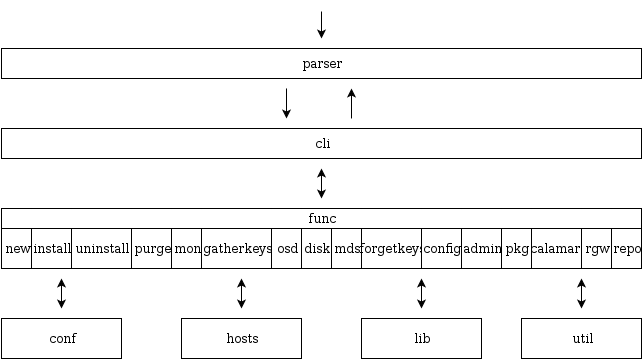

The diagram above was exported from draw.io. Its source (the exported page's mxGraphModel, read from the mxfile embedded in the PNG):
<mxGraphModel dx="952" dy="591" grid="1" gridSize="10" guides="1" tooltips="1" connect="1" arrows="1" fold="1" page="1" pageScale="1" pageWidth="826" pageHeight="1169" background="#ffffff" math="0" shadow="0">
  <root>
    <mxCell id="0" />
    <mxCell id="1" parent="0" />
    <mxCell id="3" value="purge" style="html=1;rounded=0;shadow=0;glass=0;comic=0;align=center;whiteSpace=wrap;" parent="1" vertex="1">
      <mxGeometry x="210" y="400" width="40" height="40" as="geometry" />
    </mxCell>
    <mxCell id="30" value="cli" style="whiteSpace=wrap;html=1;rounded=0;shadow=0;glass=0;comic=0;align=center;" parent="1" vertex="1">
      <mxGeometry x="80" y="300" width="640" height="30" as="geometry" />
    </mxCell>
    <mxCell id="31" value="parser" style="whiteSpace=wrap;html=1;rounded=0;shadow=0;glass=0;comic=0;align=center;" parent="1" vertex="1">
      <mxGeometry x="80" y="220" width="640" height="30" as="geometry" />
    </mxCell>
    <mxCell id="32" value="" style="endArrow=classic;html=1;" parent="1" edge="1">
      <mxGeometry width="50" height="50" relative="1" as="geometry">
        <mxPoint x="400" y="190" as="sourcePoint" />
        <mxPoint x="400" y="210" as="targetPoint" />
        <Array as="points">
          <mxPoint x="400" y="180" />
        </Array>
      </mxGeometry>
    </mxCell>
    <mxCell id="33" value="" style="endArrow=classic;html=1;" parent="1" edge="1">
      <mxGeometry width="50" height="50" relative="1" as="geometry">
        <mxPoint x="365" y="260" as="sourcePoint" />
        <mxPoint x="365" y="290" as="targetPoint" />
      </mxGeometry>
    </mxCell>
    <mxCell id="38" value="" style="endArrow=classic;html=1;" parent="1" edge="1">
      <mxGeometry width="50" height="50" relative="1" as="geometry">
        <mxPoint x="430" y="290" as="sourcePoint" />
        <mxPoint x="430" y="260" as="targetPoint" />
      </mxGeometry>
    </mxCell>
    <mxCell id="39" value="func" style="whiteSpace=wrap;html=1;rounded=0;shadow=0;glass=0;comic=0;align=center;" parent="1" vertex="1">
      <mxGeometry x="80" y="380" width="640" height="20" as="geometry" />
    </mxCell>
    <mxCell id="40" value="" style="endArrow=classic;startArrow=classic;html=1;exitX=0.5;exitY=0;" parent="1" edge="1">
      <mxGeometry width="50" height="50" relative="1" as="geometry">
        <mxPoint x="400" y="370" as="sourcePoint" />
        <mxPoint x="400" y="340" as="targetPoint" />
      </mxGeometry>
    </mxCell>
    <mxCell id="41" value="mon" style="html=1;rounded=0;shadow=0;glass=0;comic=0;align=center;whiteSpace=wrap;" parent="1" vertex="1">
      <mxGeometry x="250" y="400" width="30" height="40" as="geometry" />
    </mxCell>
    <mxCell id="42" value="osd" style="html=1;rounded=0;shadow=0;glass=0;comic=0;align=center;whiteSpace=wrap;" parent="1" vertex="1">
      <mxGeometry x="350" y="400" width="30" height="40" as="geometry" />
    </mxCell>
    <mxCell id="43" value="gatherkeys" style="html=1;rounded=0;shadow=0;glass=0;comic=0;align=center;whiteSpace=wrap;" parent="1" vertex="1">
      <mxGeometry x="280" y="400" width="70" height="40" as="geometry" />
    </mxCell>
    <mxCell id="44" value="disk" style="html=1;rounded=0;shadow=0;glass=0;comic=0;align=center;whiteSpace=wrap;" parent="1" vertex="1">
      <mxGeometry x="380" y="400" width="30" height="40" as="geometry" />
    </mxCell>
    <mxCell id="45" value="mds" style="html=1;rounded=0;shadow=0;glass=0;comic=0;align=center;whiteSpace=wrap;" parent="1" vertex="1">
      <mxGeometry x="410" y="400" width="30" height="40" as="geometry" />
    </mxCell>
    <mxCell id="46" value="forgetkeys" style="html=1;rounded=0;shadow=0;glass=0;comic=0;align=center;whiteSpace=wrap;" parent="1" vertex="1">
      <mxGeometry x="440" y="400" width="60" height="40" as="geometry" />
    </mxCell>
    <mxCell id="47" value="uninstall" style="html=1;rounded=0;shadow=0;glass=0;comic=0;align=center;whiteSpace=wrap;" parent="1" vertex="1">
      <mxGeometry x="150" y="400" width="60" height="40" as="geometry" />
    </mxCell>
    <mxCell id="48" value="install" style="html=1;rounded=0;shadow=0;glass=0;comic=0;align=center;whiteSpace=wrap;" parent="1" vertex="1">
      <mxGeometry x="110" y="400" width="40" height="40" as="geometry" />
    </mxCell>
    <mxCell id="49" value="new" style="html=1;rounded=0;shadow=0;glass=0;comic=0;align=center;whiteSpace=wrap;" parent="1" vertex="1">
      <mxGeometry x="80" y="400" width="30" height="40" as="geometry" />
    </mxCell>
    <mxCell id="50" value="config" style="html=1;rounded=0;shadow=0;glass=0;comic=0;align=center;whiteSpace=wrap;" parent="1" vertex="1">
      <mxGeometry x="500" y="400" width="40" height="40" as="geometry" />
    </mxCell>
    <mxCell id="51" value="admin" style="html=1;rounded=0;shadow=0;glass=0;comic=0;align=center;whiteSpace=wrap;" parent="1" vertex="1">
      <mxGeometry x="540" y="400" width="40" height="40" as="geometry" />
    </mxCell>
    <mxCell id="52" value="pkg" style="html=1;rounded=0;shadow=0;glass=0;comic=0;align=center;whiteSpace=wrap;" parent="1" vertex="1">
      <mxGeometry x="580" y="400" width="30" height="40" as="geometry" />
    </mxCell>
    <mxCell id="53" value="calamari" style="html=1;rounded=0;shadow=0;glass=0;comic=0;align=center;whiteSpace=wrap;" parent="1" vertex="1">
      <mxGeometry x="610" y="400" width="50" height="40" as="geometry" />
    </mxCell>
    <mxCell id="54" value="rgw" style="html=1;rounded=0;shadow=0;glass=0;comic=0;align=center;whiteSpace=wrap;" parent="1" vertex="1">
      <mxGeometry x="660" y="400" width="30" height="40" as="geometry" />
    </mxCell>
    <mxCell id="55" value="repo" style="html=1;rounded=0;shadow=0;glass=0;comic=0;align=center;whiteSpace=wrap;" parent="1" vertex="1">
      <mxGeometry x="690" y="400" width="30" height="40" as="geometry" />
    </mxCell>
    <mxCell id="59" value="conf" style="whiteSpace=wrap;html=1;rounded=0;shadow=0;glass=0;comic=0;align=center;" parent="1" vertex="1">
      <mxGeometry x="80" y="490" width="120" height="40" as="geometry" />
    </mxCell>
    <mxCell id="60" value="hosts" style="whiteSpace=wrap;html=1;rounded=0;shadow=0;glass=0;comic=0;align=center;" parent="1" vertex="1">
      <mxGeometry x="260" y="490" width="120" height="40" as="geometry" />
    </mxCell>
    <mxCell id="61" value="lib" style="whiteSpace=wrap;html=1;rounded=0;shadow=0;glass=0;comic=0;align=center;" parent="1" vertex="1">
      <mxGeometry x="440" y="490" width="120" height="40" as="geometry" />
    </mxCell>
    <mxCell id="62" value="util" style="whiteSpace=wrap;html=1;rounded=0;shadow=0;glass=0;comic=0;align=center;" parent="1" vertex="1">
      <mxGeometry x="600" y="490" width="120" height="40" as="geometry" />
    </mxCell>
    <mxCell id="63" value="" style="endArrow=classic;startArrow=classic;html=1;" parent="1" edge="1">
      <mxGeometry width="50" height="50" relative="1" as="geometry">
        <mxPoint x="140" y="480" as="sourcePoint" />
        <mxPoint x="140" y="450" as="targetPoint" />
      </mxGeometry>
    </mxCell>
    <mxCell id="64" value="" style="endArrow=classic;startArrow=classic;html=1;" parent="1" edge="1">
      <mxGeometry x="150" y="460" width="50" height="50" as="geometry">
        <mxPoint x="320" y="480" as="sourcePoint" />
        <mxPoint x="320" y="450" as="targetPoint" />
      </mxGeometry>
    </mxCell>
    <mxCell id="65" value="" style="endArrow=classic;startArrow=classic;html=1;" parent="1" edge="1">
      <mxGeometry x="160" y="470" width="50" height="50" as="geometry">
        <mxPoint x="500" y="480" as="sourcePoint" />
        <mxPoint x="500" y="450" as="targetPoint" />
      </mxGeometry>
    </mxCell>
    <mxCell id="66" value="" style="endArrow=classic;startArrow=classic;html=1;" parent="1" edge="1">
      <mxGeometry x="170" y="480" width="50" height="50" as="geometry">
        <mxPoint x="660" y="480" as="sourcePoint" />
        <mxPoint x="660" y="450" as="targetPoint" />
      </mxGeometry>
    </mxCell>
  </root>
</mxGraphModel>